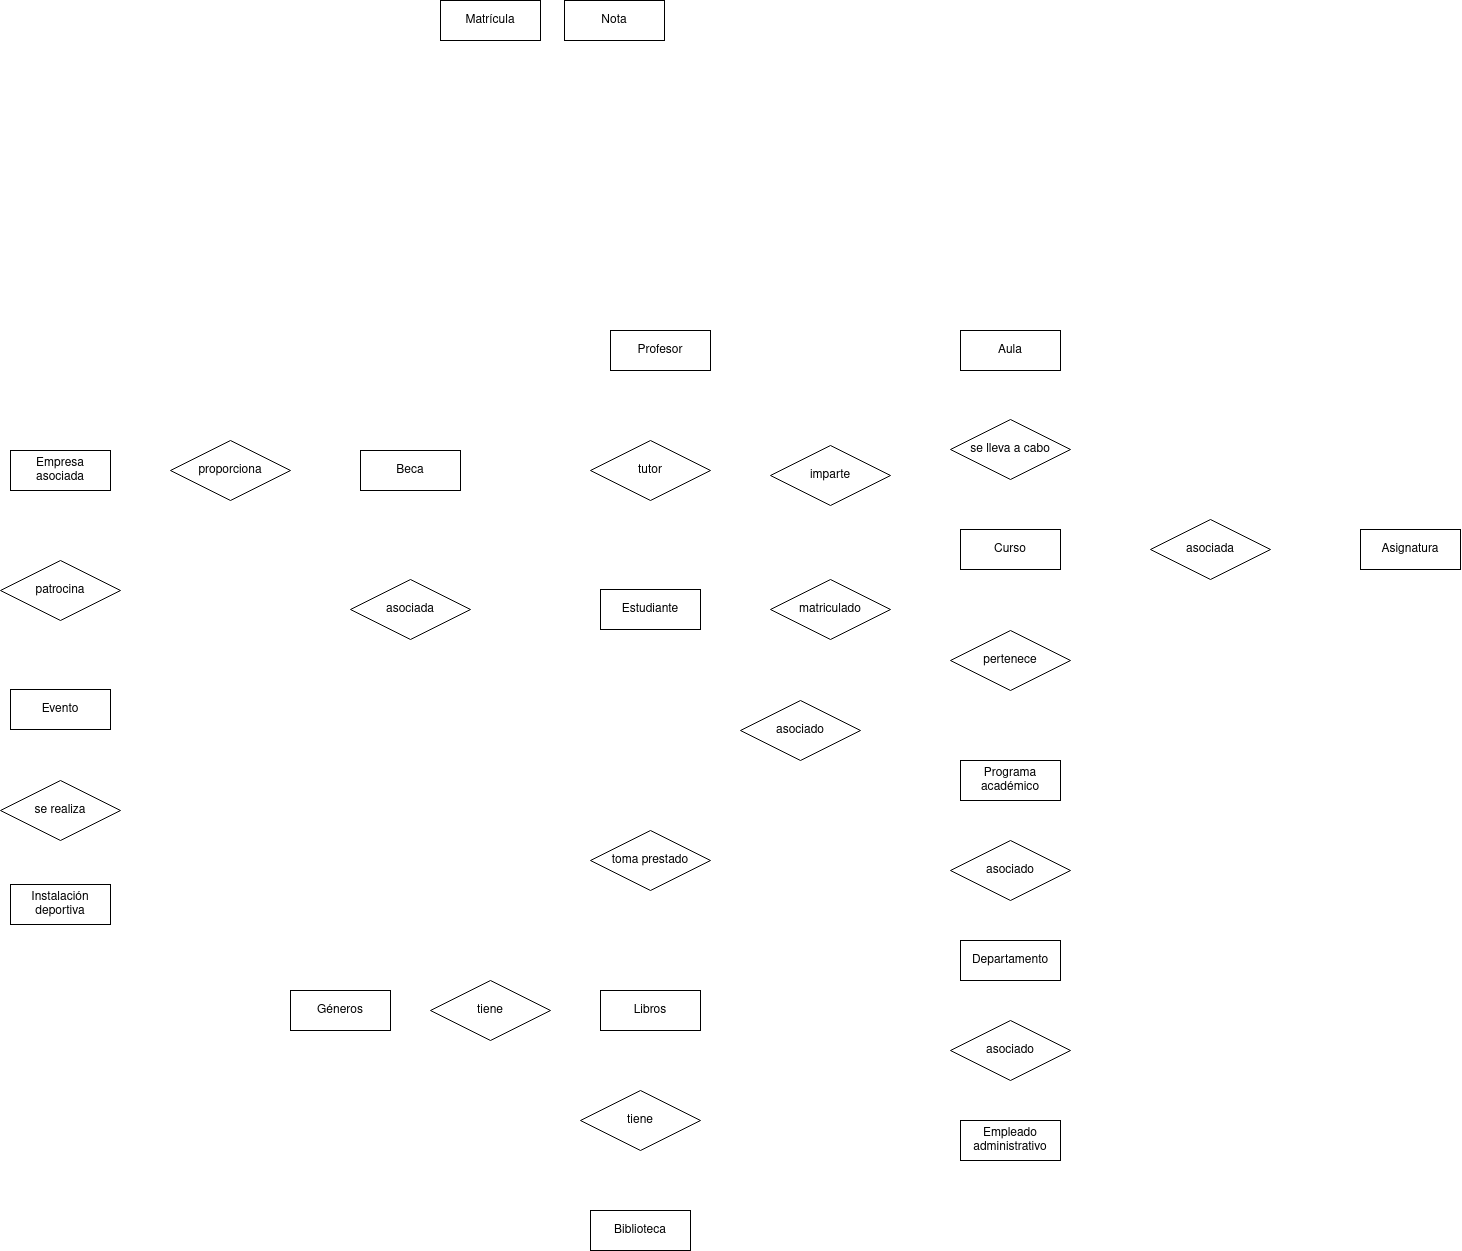

The diagram above was exported from draw.io. Its source (the exported page's mxGraphModel, read from the mxfile embedded in the PNG):
<mxGraphModel dx="1504" dy="1136" grid="1" gridSize="10" guides="1" tooltips="1" connect="1" arrows="1" fold="1" page="1" pageScale="1" pageWidth="827" pageHeight="1169" math="0" shadow="0">
  <root>
    <mxCell id="0" />
    <mxCell id="1" parent="0" />
    <mxCell id="fvVQOBq-G75Zsd0cwbNm-1" value="Estudiante" style="whiteSpace=wrap;html=1;align=center;" parent="1" vertex="1">
      <mxGeometry x="450" y="699" width="100" height="40" as="geometry" />
    </mxCell>
    <mxCell id="fvVQOBq-G75Zsd0cwbNm-2" value="Profesor" style="whiteSpace=wrap;html=1;align=center;" parent="1" vertex="1">
      <mxGeometry x="460" y="440" width="100" height="40" as="geometry" />
    </mxCell>
    <mxCell id="fvVQOBq-G75Zsd0cwbNm-3" value="Programa académico" style="whiteSpace=wrap;html=1;align=center;" parent="1" vertex="1">
      <mxGeometry x="810" y="870" width="100" height="40" as="geometry" />
    </mxCell>
    <mxCell id="fvVQOBq-G75Zsd0cwbNm-4" value="Curso" style="whiteSpace=wrap;html=1;align=center;" parent="1" vertex="1">
      <mxGeometry x="810" y="639" width="100" height="40" as="geometry" />
    </mxCell>
    <mxCell id="fvVQOBq-G75Zsd0cwbNm-6" value="Asignatura" style="whiteSpace=wrap;html=1;align=center;" parent="1" vertex="1">
      <mxGeometry x="1210" y="639" width="100" height="40" as="geometry" />
    </mxCell>
    <mxCell id="fvVQOBq-G75Zsd0cwbNm-7" value="Aula" style="whiteSpace=wrap;html=1;align=center;" parent="1" vertex="1">
      <mxGeometry x="810" y="440" width="100" height="40" as="geometry" />
    </mxCell>
    <mxCell id="fvVQOBq-G75Zsd0cwbNm-8" value="Departamento" style="whiteSpace=wrap;html=1;align=center;" parent="1" vertex="1">
      <mxGeometry x="810" y="1050" width="100" height="40" as="geometry" />
    </mxCell>
    <mxCell id="fvVQOBq-G75Zsd0cwbNm-10" value="Matrícula" style="whiteSpace=wrap;html=1;align=center;" parent="1" vertex="1">
      <mxGeometry x="290" y="110" width="100" height="40" as="geometry" />
    </mxCell>
    <mxCell id="fvVQOBq-G75Zsd0cwbNm-11" value="Nota" style="whiteSpace=wrap;html=1;align=center;" parent="1" vertex="1">
      <mxGeometry x="414" y="110" width="100" height="40" as="geometry" />
    </mxCell>
    <mxCell id="fvVQOBq-G75Zsd0cwbNm-12" value="Evento" style="whiteSpace=wrap;html=1;align=center;" parent="1" vertex="1">
      <mxGeometry x="-140" y="799" width="100" height="40" as="geometry" />
    </mxCell>
    <mxCell id="fvVQOBq-G75Zsd0cwbNm-13" value="Beca" style="whiteSpace=wrap;html=1;align=center;" parent="1" vertex="1">
      <mxGeometry x="210" y="560" width="100" height="40" as="geometry" />
    </mxCell>
    <mxCell id="fvVQOBq-G75Zsd0cwbNm-14" value="Biblioteca" style="whiteSpace=wrap;html=1;align=center;" parent="1" vertex="1">
      <mxGeometry x="440" y="1320" width="100" height="40" as="geometry" />
    </mxCell>
    <mxCell id="fvVQOBq-G75Zsd0cwbNm-15" value="Instalación deportiva" style="whiteSpace=wrap;html=1;align=center;" parent="1" vertex="1">
      <mxGeometry x="-140" y="994" width="100" height="40" as="geometry" />
    </mxCell>
    <mxCell id="fvVQOBq-G75Zsd0cwbNm-16" value="Empleado administrativo" style="whiteSpace=wrap;html=1;align=center;" parent="1" vertex="1">
      <mxGeometry x="810" y="1230" width="100" height="40" as="geometry" />
    </mxCell>
    <mxCell id="fvVQOBq-G75Zsd0cwbNm-17" value="Empresa asociada" style="whiteSpace=wrap;html=1;align=center;" parent="1" vertex="1">
      <mxGeometry x="-140" y="560" width="100" height="40" as="geometry" />
    </mxCell>
    <mxCell id="a8YNsa8TWRUbEIQIklC1-1" value="asociado" style="shape=rhombus;perimeter=rhombusPerimeter;whiteSpace=wrap;html=1;align=center;" vertex="1" parent="1">
      <mxGeometry x="590" y="810" width="120" height="60" as="geometry" />
    </mxCell>
    <mxCell id="a8YNsa8TWRUbEIQIklC1-2" value="pertenece" style="shape=rhombus;perimeter=rhombusPerimeter;whiteSpace=wrap;html=1;align=center;" vertex="1" parent="1">
      <mxGeometry x="800" y="740" width="120" height="60" as="geometry" />
    </mxCell>
    <mxCell id="a8YNsa8TWRUbEIQIklC1-3" value="imparte" style="shape=rhombus;perimeter=rhombusPerimeter;whiteSpace=wrap;html=1;align=center;" vertex="1" parent="1">
      <mxGeometry x="620" y="555" width="120" height="60" as="geometry" />
    </mxCell>
    <mxCell id="a8YNsa8TWRUbEIQIklC1-5" value="asociada" style="shape=rhombus;perimeter=rhombusPerimeter;whiteSpace=wrap;html=1;align=center;" vertex="1" parent="1">
      <mxGeometry x="1000" y="629" width="120" height="60" as="geometry" />
    </mxCell>
    <mxCell id="a8YNsa8TWRUbEIQIklC1-7" value="se lleva a cabo" style="shape=rhombus;perimeter=rhombusPerimeter;whiteSpace=wrap;html=1;align=center;" vertex="1" parent="1">
      <mxGeometry x="800" y="529" width="120" height="60" as="geometry" />
    </mxCell>
    <mxCell id="a8YNsa8TWRUbEIQIklC1-9" value="asociado" style="shape=rhombus;perimeter=rhombusPerimeter;whiteSpace=wrap;html=1;align=center;" vertex="1" parent="1">
      <mxGeometry x="800" y="950" width="120" height="60" as="geometry" />
    </mxCell>
    <mxCell id="a8YNsa8TWRUbEIQIklC1-10" value="matriculado" style="shape=rhombus;perimeter=rhombusPerimeter;whiteSpace=wrap;html=1;align=center;" vertex="1" parent="1">
      <mxGeometry x="620" y="689" width="120" height="60" as="geometry" />
    </mxCell>
    <mxCell id="a8YNsa8TWRUbEIQIklC1-11" value="patrocina" style="shape=rhombus;perimeter=rhombusPerimeter;whiteSpace=wrap;html=1;align=center;" vertex="1" parent="1">
      <mxGeometry x="-150" y="670" width="120" height="60" as="geometry" />
    </mxCell>
    <mxCell id="a8YNsa8TWRUbEIQIklC1-12" value="proporciona" style="shape=rhombus;perimeter=rhombusPerimeter;whiteSpace=wrap;html=1;align=center;" vertex="1" parent="1">
      <mxGeometry x="20" y="550" width="120" height="60" as="geometry" />
    </mxCell>
    <mxCell id="a8YNsa8TWRUbEIQIklC1-14" value="asociada" style="shape=rhombus;perimeter=rhombusPerimeter;whiteSpace=wrap;html=1;align=center;" vertex="1" parent="1">
      <mxGeometry x="200" y="689" width="120" height="60" as="geometry" />
    </mxCell>
    <mxCell id="a8YNsa8TWRUbEIQIklC1-15" value="Libros" style="whiteSpace=wrap;html=1;align=center;" vertex="1" parent="1">
      <mxGeometry x="450" y="1100" width="100" height="40" as="geometry" />
    </mxCell>
    <mxCell id="a8YNsa8TWRUbEIQIklC1-16" value="tiene" style="shape=rhombus;perimeter=rhombusPerimeter;whiteSpace=wrap;html=1;align=center;" vertex="1" parent="1">
      <mxGeometry x="430" y="1200" width="120" height="60" as="geometry" />
    </mxCell>
    <mxCell id="a8YNsa8TWRUbEIQIklC1-17" value="tiene" style="shape=rhombus;perimeter=rhombusPerimeter;whiteSpace=wrap;html=1;align=center;" vertex="1" parent="1">
      <mxGeometry x="280" y="1090" width="120" height="60" as="geometry" />
    </mxCell>
    <mxCell id="a8YNsa8TWRUbEIQIklC1-18" value="Géneros" style="whiteSpace=wrap;html=1;align=center;" vertex="1" parent="1">
      <mxGeometry x="140" y="1100" width="100" height="40" as="geometry" />
    </mxCell>
    <mxCell id="a8YNsa8TWRUbEIQIklC1-19" value="asociado" style="shape=rhombus;perimeter=rhombusPerimeter;whiteSpace=wrap;html=1;align=center;" vertex="1" parent="1">
      <mxGeometry x="800" y="1130" width="120" height="60" as="geometry" />
    </mxCell>
    <mxCell id="a8YNsa8TWRUbEIQIklC1-20" value="se realiza" style="shape=rhombus;perimeter=rhombusPerimeter;whiteSpace=wrap;html=1;align=center;" vertex="1" parent="1">
      <mxGeometry x="-150" y="890" width="120" height="60" as="geometry" />
    </mxCell>
    <mxCell id="a8YNsa8TWRUbEIQIklC1-21" value="tutor" style="shape=rhombus;perimeter=rhombusPerimeter;whiteSpace=wrap;html=1;align=center;" vertex="1" parent="1">
      <mxGeometry x="440" y="550" width="120" height="60" as="geometry" />
    </mxCell>
    <mxCell id="a8YNsa8TWRUbEIQIklC1-22" value="toma prestado" style="shape=rhombus;perimeter=rhombusPerimeter;whiteSpace=wrap;html=1;align=center;" vertex="1" parent="1">
      <mxGeometry x="440" y="940" width="120" height="60" as="geometry" />
    </mxCell>
  </root>
</mxGraphModel>